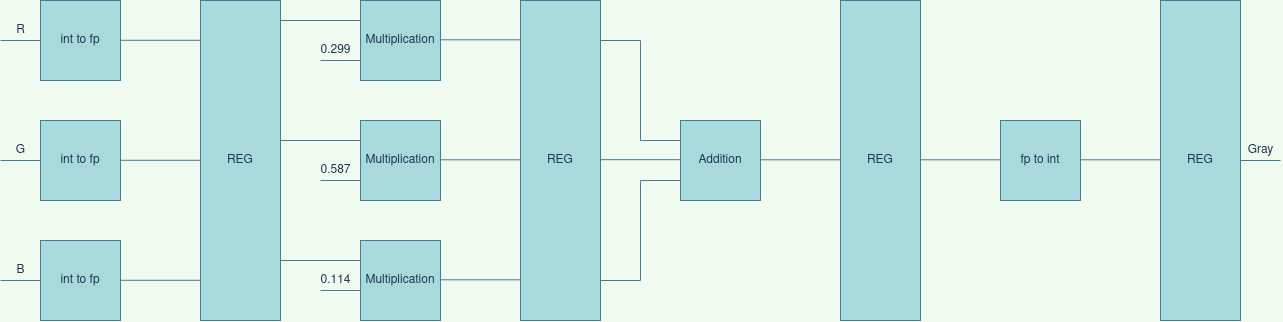

The diagram above was exported from draw.io. Its source (the exported page's mxGraphModel, read from the mxfile embedded in the PNG):
<mxGraphModel dx="1588" dy="912" grid="1" gridSize="10" guides="1" tooltips="1" connect="1" arrows="1" fold="1" page="1" pageScale="1" pageWidth="850" pageHeight="1100" background="#F1FAEE" math="0" shadow="0">
  <root>
    <mxCell id="0" />
    <mxCell id="1" parent="0" />
    <mxCell id="AX1AvIVoTYxo8S5RPqZ5-1" value="&lt;div&gt;int to fp&lt;/div&gt;" style="rounded=0;whiteSpace=wrap;html=1;rotation=0;fillColor=#A8DADC;strokeColor=#457B9D;fontColor=#1D3557;" parent="1" vertex="1">
      <mxGeometry x="40" y="160" width="80" height="80" as="geometry" />
    </mxCell>
    <mxCell id="AX1AvIVoTYxo8S5RPqZ5-2" value="&lt;div&gt;int to fp&lt;/div&gt;" style="rounded=0;whiteSpace=wrap;html=1;rotation=0;fillColor=#A8DADC;strokeColor=#457B9D;fontColor=#1D3557;" parent="1" vertex="1">
      <mxGeometry x="40" y="280" width="80" height="80" as="geometry" />
    </mxCell>
    <mxCell id="AX1AvIVoTYxo8S5RPqZ5-3" value="&lt;div&gt;int to fp&lt;/div&gt;" style="rounded=0;whiteSpace=wrap;html=1;rotation=0;fillColor=#A8DADC;strokeColor=#457B9D;fontColor=#1D3557;" parent="1" vertex="1">
      <mxGeometry x="40" y="400" width="80" height="80" as="geometry" />
    </mxCell>
    <mxCell id="AX1AvIVoTYxo8S5RPqZ5-4" value="" style="endArrow=none;html=1;labelBackgroundColor=#F1FAEE;strokeColor=#457B9D;fontColor=#1D3557;" parent="1" edge="1">
      <mxGeometry width="50" height="50" relative="1" as="geometry">
        <mxPoint y="200" as="sourcePoint" />
        <mxPoint x="40" y="200" as="targetPoint" />
      </mxGeometry>
    </mxCell>
    <mxCell id="AX1AvIVoTYxo8S5RPqZ5-6" value="" style="endArrow=none;html=1;labelBackgroundColor=#F1FAEE;strokeColor=#457B9D;fontColor=#1D3557;" parent="1" edge="1">
      <mxGeometry width="50" height="50" relative="1" as="geometry">
        <mxPoint y="320" as="sourcePoint" />
        <mxPoint x="40" y="320" as="targetPoint" />
      </mxGeometry>
    </mxCell>
    <mxCell id="AX1AvIVoTYxo8S5RPqZ5-8" value="" style="endArrow=none;html=1;labelBackgroundColor=#F1FAEE;strokeColor=#457B9D;fontColor=#1D3557;" parent="1" edge="1">
      <mxGeometry width="50" height="50" relative="1" as="geometry">
        <mxPoint y="440" as="sourcePoint" />
        <mxPoint x="40" y="440" as="targetPoint" />
      </mxGeometry>
    </mxCell>
    <mxCell id="AX1AvIVoTYxo8S5RPqZ5-11" value="REG" style="rounded=0;whiteSpace=wrap;html=1;fillColor=#A8DADC;strokeColor=#457B9D;fontColor=#1D3557;" parent="1" vertex="1">
      <mxGeometry x="200" y="160" width="80" height="320" as="geometry" />
    </mxCell>
    <mxCell id="AX1AvIVoTYxo8S5RPqZ5-14" value="" style="endArrow=none;html=1;labelBackgroundColor=#F1FAEE;strokeColor=#457B9D;fontColor=#1D3557;" parent="1" edge="1">
      <mxGeometry width="50" height="50" relative="1" as="geometry">
        <mxPoint x="120" y="319.8" as="sourcePoint" />
        <mxPoint x="200" y="319.8" as="targetPoint" />
      </mxGeometry>
    </mxCell>
    <mxCell id="AX1AvIVoTYxo8S5RPqZ5-15" value="" style="endArrow=none;html=1;labelBackgroundColor=#F1FAEE;strokeColor=#457B9D;fontColor=#1D3557;" parent="1" edge="1">
      <mxGeometry width="50" height="50" relative="1" as="geometry">
        <mxPoint x="120" y="439.8" as="sourcePoint" />
        <mxPoint x="200" y="439.8" as="targetPoint" />
      </mxGeometry>
    </mxCell>
    <mxCell id="AX1AvIVoTYxo8S5RPqZ5-16" value="" style="endArrow=none;html=1;labelBackgroundColor=#F1FAEE;strokeColor=#457B9D;fontColor=#1D3557;" parent="1" edge="1">
      <mxGeometry width="50" height="50" relative="1" as="geometry">
        <mxPoint x="120" y="199.8" as="sourcePoint" />
        <mxPoint x="200" y="199.8" as="targetPoint" />
      </mxGeometry>
    </mxCell>
    <mxCell id="AX1AvIVoTYxo8S5RPqZ5-19" value="R" style="text;html=1;resizable=0;autosize=1;align=center;verticalAlign=middle;points=[];fillColor=none;strokeColor=none;rounded=0;fontColor=#1D3557;" parent="1" vertex="1">
      <mxGeometry x="10" y="180" width="20" height="20" as="geometry" />
    </mxCell>
    <mxCell id="AX1AvIVoTYxo8S5RPqZ5-20" value="G" style="text;html=1;resizable=0;autosize=1;align=center;verticalAlign=middle;points=[];fillColor=none;strokeColor=none;rounded=0;fontColor=#1D3557;" parent="1" vertex="1">
      <mxGeometry x="10" y="300" width="20" height="20" as="geometry" />
    </mxCell>
    <mxCell id="AX1AvIVoTYxo8S5RPqZ5-21" value="B" style="text;html=1;resizable=0;autosize=1;align=center;verticalAlign=middle;points=[];fillColor=none;strokeColor=none;rounded=0;fontColor=#1D3557;" parent="1" vertex="1">
      <mxGeometry x="10" y="420" width="20" height="20" as="geometry" />
    </mxCell>
    <mxCell id="AX1AvIVoTYxo8S5RPqZ5-22" value="&lt;div&gt;Multiplication&lt;/div&gt;" style="rounded=0;whiteSpace=wrap;html=1;fillColor=#A8DADC;strokeColor=#457B9D;fontColor=#1D3557;" parent="1" vertex="1">
      <mxGeometry x="360" y="160" width="80" height="80" as="geometry" />
    </mxCell>
    <mxCell id="AX1AvIVoTYxo8S5RPqZ5-23" value="&lt;div&gt;Multiplication&lt;/div&gt;" style="rounded=0;whiteSpace=wrap;html=1;fillColor=#A8DADC;strokeColor=#457B9D;fontColor=#1D3557;" parent="1" vertex="1">
      <mxGeometry x="360" y="280" width="80" height="80" as="geometry" />
    </mxCell>
    <mxCell id="AX1AvIVoTYxo8S5RPqZ5-24" value="&lt;div&gt;Multiplication&lt;/div&gt;" style="rounded=0;whiteSpace=wrap;html=1;fillColor=#A8DADC;strokeColor=#457B9D;fontColor=#1D3557;" parent="1" vertex="1">
      <mxGeometry x="360" y="400" width="80" height="80" as="geometry" />
    </mxCell>
    <mxCell id="AX1AvIVoTYxo8S5RPqZ5-25" value="" style="endArrow=none;html=1;labelBackgroundColor=#F1FAEE;strokeColor=#457B9D;fontColor=#1D3557;" parent="1" edge="1">
      <mxGeometry width="50" height="50" relative="1" as="geometry">
        <mxPoint x="280" y="180.00000000000006" as="sourcePoint" />
        <mxPoint x="360" y="180.00000000000006" as="targetPoint" />
      </mxGeometry>
    </mxCell>
    <mxCell id="AX1AvIVoTYxo8S5RPqZ5-26" value="" style="endArrow=none;html=1;labelBackgroundColor=#F1FAEE;strokeColor=#457B9D;fontColor=#1D3557;" parent="1" edge="1">
      <mxGeometry width="50" height="50" relative="1" as="geometry">
        <mxPoint x="280" y="300.00000000000006" as="sourcePoint" />
        <mxPoint x="360" y="300.00000000000006" as="targetPoint" />
      </mxGeometry>
    </mxCell>
    <mxCell id="AX1AvIVoTYxo8S5RPqZ5-27" value="" style="endArrow=none;html=1;labelBackgroundColor=#F1FAEE;strokeColor=#457B9D;fontColor=#1D3557;" parent="1" edge="1">
      <mxGeometry width="50" height="50" relative="1" as="geometry">
        <mxPoint x="280" y="420.00000000000006" as="sourcePoint" />
        <mxPoint x="360" y="420.00000000000006" as="targetPoint" />
      </mxGeometry>
    </mxCell>
    <mxCell id="AX1AvIVoTYxo8S5RPqZ5-28" value="" style="endArrow=none;html=1;labelBackgroundColor=#F1FAEE;strokeColor=#457B9D;fontColor=#1D3557;" parent="1" edge="1">
      <mxGeometry width="50" height="50" relative="1" as="geometry">
        <mxPoint x="320" y="220" as="sourcePoint" />
        <mxPoint x="360" y="220" as="targetPoint" />
      </mxGeometry>
    </mxCell>
    <mxCell id="AX1AvIVoTYxo8S5RPqZ5-29" value="" style="endArrow=none;html=1;labelBackgroundColor=#F1FAEE;strokeColor=#457B9D;fontColor=#1D3557;" parent="1" edge="1">
      <mxGeometry width="50" height="50" relative="1" as="geometry">
        <mxPoint x="320" y="340" as="sourcePoint" />
        <mxPoint x="360" y="340" as="targetPoint" />
      </mxGeometry>
    </mxCell>
    <mxCell id="AX1AvIVoTYxo8S5RPqZ5-30" value="" style="endArrow=none;html=1;labelBackgroundColor=#F1FAEE;strokeColor=#457B9D;fontColor=#1D3557;" parent="1" edge="1">
      <mxGeometry width="50" height="50" relative="1" as="geometry">
        <mxPoint x="320" y="450" as="sourcePoint" />
        <mxPoint x="360" y="450" as="targetPoint" />
      </mxGeometry>
    </mxCell>
    <mxCell id="AX1AvIVoTYxo8S5RPqZ5-31" value="0.299" style="text;html=1;align=center;verticalAlign=middle;resizable=0;points=[];autosize=1;fontColor=#1D3557;" parent="1" vertex="1">
      <mxGeometry x="310" y="200" width="50" height="20" as="geometry" />
    </mxCell>
    <mxCell id="AX1AvIVoTYxo8S5RPqZ5-32" value="0.587" style="text;html=1;align=center;verticalAlign=middle;resizable=0;points=[];autosize=1;fontColor=#1D3557;" parent="1" vertex="1">
      <mxGeometry x="310" y="320" width="50" height="20" as="geometry" />
    </mxCell>
    <mxCell id="AX1AvIVoTYxo8S5RPqZ5-33" value="0.114" style="text;html=1;align=center;verticalAlign=middle;resizable=0;points=[];autosize=1;fontColor=#1D3557;" parent="1" vertex="1">
      <mxGeometry x="310" y="430" width="50" height="20" as="geometry" />
    </mxCell>
    <mxCell id="AX1AvIVoTYxo8S5RPqZ5-34" value="REG" style="rounded=0;whiteSpace=wrap;html=1;fillColor=#A8DADC;strokeColor=#457B9D;fontColor=#1D3557;" parent="1" vertex="1">
      <mxGeometry x="520" y="160" width="80" height="320" as="geometry" />
    </mxCell>
    <mxCell id="AX1AvIVoTYxo8S5RPqZ5-35" value="" style="endArrow=none;html=1;labelBackgroundColor=#F1FAEE;strokeColor=#457B9D;fontColor=#1D3557;" parent="1" edge="1">
      <mxGeometry width="50" height="50" relative="1" as="geometry">
        <mxPoint x="440" y="199.31" as="sourcePoint" />
        <mxPoint x="520" y="199.31" as="targetPoint" />
      </mxGeometry>
    </mxCell>
    <mxCell id="AX1AvIVoTYxo8S5RPqZ5-36" value="" style="endArrow=none;html=1;labelBackgroundColor=#F1FAEE;strokeColor=#457B9D;fontColor=#1D3557;" parent="1" edge="1">
      <mxGeometry width="50" height="50" relative="1" as="geometry">
        <mxPoint x="440" y="319.31" as="sourcePoint" />
        <mxPoint x="520" y="319.31" as="targetPoint" />
      </mxGeometry>
    </mxCell>
    <mxCell id="AX1AvIVoTYxo8S5RPqZ5-37" value="" style="endArrow=none;html=1;labelBackgroundColor=#F1FAEE;strokeColor=#457B9D;fontColor=#1D3557;" parent="1" edge="1">
      <mxGeometry width="50" height="50" relative="1" as="geometry">
        <mxPoint x="440" y="439.31" as="sourcePoint" />
        <mxPoint x="520" y="439.31" as="targetPoint" />
      </mxGeometry>
    </mxCell>
    <mxCell id="AX1AvIVoTYxo8S5RPqZ5-38" value="&lt;div&gt;Addition&lt;/div&gt;" style="rounded=0;whiteSpace=wrap;html=1;fillColor=#A8DADC;strokeColor=#457B9D;fontColor=#1D3557;" parent="1" vertex="1">
      <mxGeometry x="680" y="280" width="80" height="80" as="geometry" />
    </mxCell>
    <mxCell id="AX1AvIVoTYxo8S5RPqZ5-39" value="" style="endArrow=none;html=1;labelBackgroundColor=#F1FAEE;strokeColor=#457B9D;fontColor=#1D3557;" parent="1" edge="1">
      <mxGeometry width="50" height="50" relative="1" as="geometry">
        <mxPoint x="600" y="319.16999999999996" as="sourcePoint" />
        <mxPoint x="680" y="319.16999999999996" as="targetPoint" />
      </mxGeometry>
    </mxCell>
    <mxCell id="AX1AvIVoTYxo8S5RPqZ5-42" value="REG" style="rounded=0;whiteSpace=wrap;html=1;fillColor=#A8DADC;strokeColor=#457B9D;fontColor=#1D3557;" parent="1" vertex="1">
      <mxGeometry x="840" y="160" width="80" height="320" as="geometry" />
    </mxCell>
    <mxCell id="AX1AvIVoTYxo8S5RPqZ5-43" value="" style="endArrow=none;html=1;labelBackgroundColor=#F1FAEE;strokeColor=#457B9D;fontColor=#1D3557;" parent="1" edge="1">
      <mxGeometry width="50" height="50" relative="1" as="geometry">
        <mxPoint x="760" y="319.30999999999995" as="sourcePoint" />
        <mxPoint x="840" y="319.30999999999995" as="targetPoint" />
      </mxGeometry>
    </mxCell>
    <mxCell id="AX1AvIVoTYxo8S5RPqZ5-45" value="" style="endArrow=none;html=1;labelBackgroundColor=#F1FAEE;strokeColor=#457B9D;fontColor=#1D3557;" parent="1" edge="1">
      <mxGeometry width="50" height="50" relative="1" as="geometry">
        <mxPoint x="920" y="319.30999999999995" as="sourcePoint" />
        <mxPoint x="1000" y="319.30999999999995" as="targetPoint" />
      </mxGeometry>
    </mxCell>
    <mxCell id="AX1AvIVoTYxo8S5RPqZ5-52" value="" style="endArrow=none;html=1;labelBackgroundColor=#F1FAEE;strokeColor=#457B9D;fontColor=#1D3557;" parent="1" edge="1">
      <mxGeometry width="50" height="50" relative="1" as="geometry">
        <mxPoint x="600" y="200" as="sourcePoint" />
        <mxPoint x="640" y="200" as="targetPoint" />
      </mxGeometry>
    </mxCell>
    <mxCell id="AX1AvIVoTYxo8S5RPqZ5-53" value="" style="endArrow=none;html=1;labelBackgroundColor=#F1FAEE;strokeColor=#457B9D;fontColor=#1D3557;" parent="1" edge="1">
      <mxGeometry width="50" height="50" relative="1" as="geometry">
        <mxPoint x="640" y="300" as="sourcePoint" />
        <mxPoint x="640" y="200" as="targetPoint" />
      </mxGeometry>
    </mxCell>
    <mxCell id="AX1AvIVoTYxo8S5RPqZ5-54" value="" style="endArrow=none;html=1;labelBackgroundColor=#F1FAEE;strokeColor=#457B9D;fontColor=#1D3557;" parent="1" edge="1">
      <mxGeometry width="50" height="50" relative="1" as="geometry">
        <mxPoint x="640" y="300" as="sourcePoint" />
        <mxPoint x="680" y="300" as="targetPoint" />
      </mxGeometry>
    </mxCell>
    <mxCell id="AX1AvIVoTYxo8S5RPqZ5-55" value="" style="endArrow=none;html=1;labelBackgroundColor=#F1FAEE;strokeColor=#457B9D;fontColor=#1D3557;" parent="1" edge="1">
      <mxGeometry width="50" height="50" relative="1" as="geometry">
        <mxPoint x="600" y="440" as="sourcePoint" />
        <mxPoint x="640" y="440" as="targetPoint" />
      </mxGeometry>
    </mxCell>
    <mxCell id="AX1AvIVoTYxo8S5RPqZ5-56" value="" style="endArrow=none;html=1;labelBackgroundColor=#F1FAEE;strokeColor=#457B9D;fontColor=#1D3557;" parent="1" edge="1">
      <mxGeometry width="50" height="50" relative="1" as="geometry">
        <mxPoint x="640" y="440" as="sourcePoint" />
        <mxPoint x="640" y="340" as="targetPoint" />
      </mxGeometry>
    </mxCell>
    <mxCell id="AX1AvIVoTYxo8S5RPqZ5-57" value="" style="endArrow=none;html=1;labelBackgroundColor=#F1FAEE;strokeColor=#457B9D;fontColor=#1D3557;" parent="1" edge="1">
      <mxGeometry width="50" height="50" relative="1" as="geometry">
        <mxPoint x="640" y="340" as="sourcePoint" />
        <mxPoint x="680" y="340" as="targetPoint" />
      </mxGeometry>
    </mxCell>
    <mxCell id="AX1AvIVoTYxo8S5RPqZ5-58" value="fp to int" style="rounded=0;whiteSpace=wrap;html=1;rotation=0;fillColor=#A8DADC;strokeColor=#457B9D;fontColor=#1D3557;" parent="1" vertex="1">
      <mxGeometry x="1000" y="280" width="80" height="80" as="geometry" />
    </mxCell>
    <mxCell id="AX1AvIVoTYxo8S5RPqZ5-60" value="REG" style="rounded=0;whiteSpace=wrap;html=1;fillColor=#A8DADC;strokeColor=#457B9D;fontColor=#1D3557;" parent="1" vertex="1">
      <mxGeometry x="1160" y="160" width="80" height="320" as="geometry" />
    </mxCell>
    <mxCell id="AX1AvIVoTYxo8S5RPqZ5-61" value="" style="endArrow=none;html=1;labelBackgroundColor=#F1FAEE;strokeColor=#457B9D;fontColor=#1D3557;" parent="1" edge="1">
      <mxGeometry width="50" height="50" relative="1" as="geometry">
        <mxPoint x="1080" y="319.31" as="sourcePoint" />
        <mxPoint x="1160" y="319.31" as="targetPoint" />
      </mxGeometry>
    </mxCell>
    <mxCell id="AX1AvIVoTYxo8S5RPqZ5-63" value="" style="endArrow=none;html=1;labelBackgroundColor=#F1FAEE;strokeColor=#457B9D;fontColor=#1D3557;" parent="1" edge="1">
      <mxGeometry width="50" height="50" relative="1" as="geometry">
        <mxPoint x="1240" y="320" as="sourcePoint" />
        <mxPoint x="1280" y="320" as="targetPoint" />
      </mxGeometry>
    </mxCell>
    <mxCell id="AX1AvIVoTYxo8S5RPqZ5-64" value="Gray" style="text;html=1;align=center;verticalAlign=middle;resizable=0;points=[];autosize=1;fontColor=#1D3557;" parent="1" vertex="1">
      <mxGeometry x="1240" y="300" width="40" height="20" as="geometry" />
    </mxCell>
  </root>
</mxGraphModel>